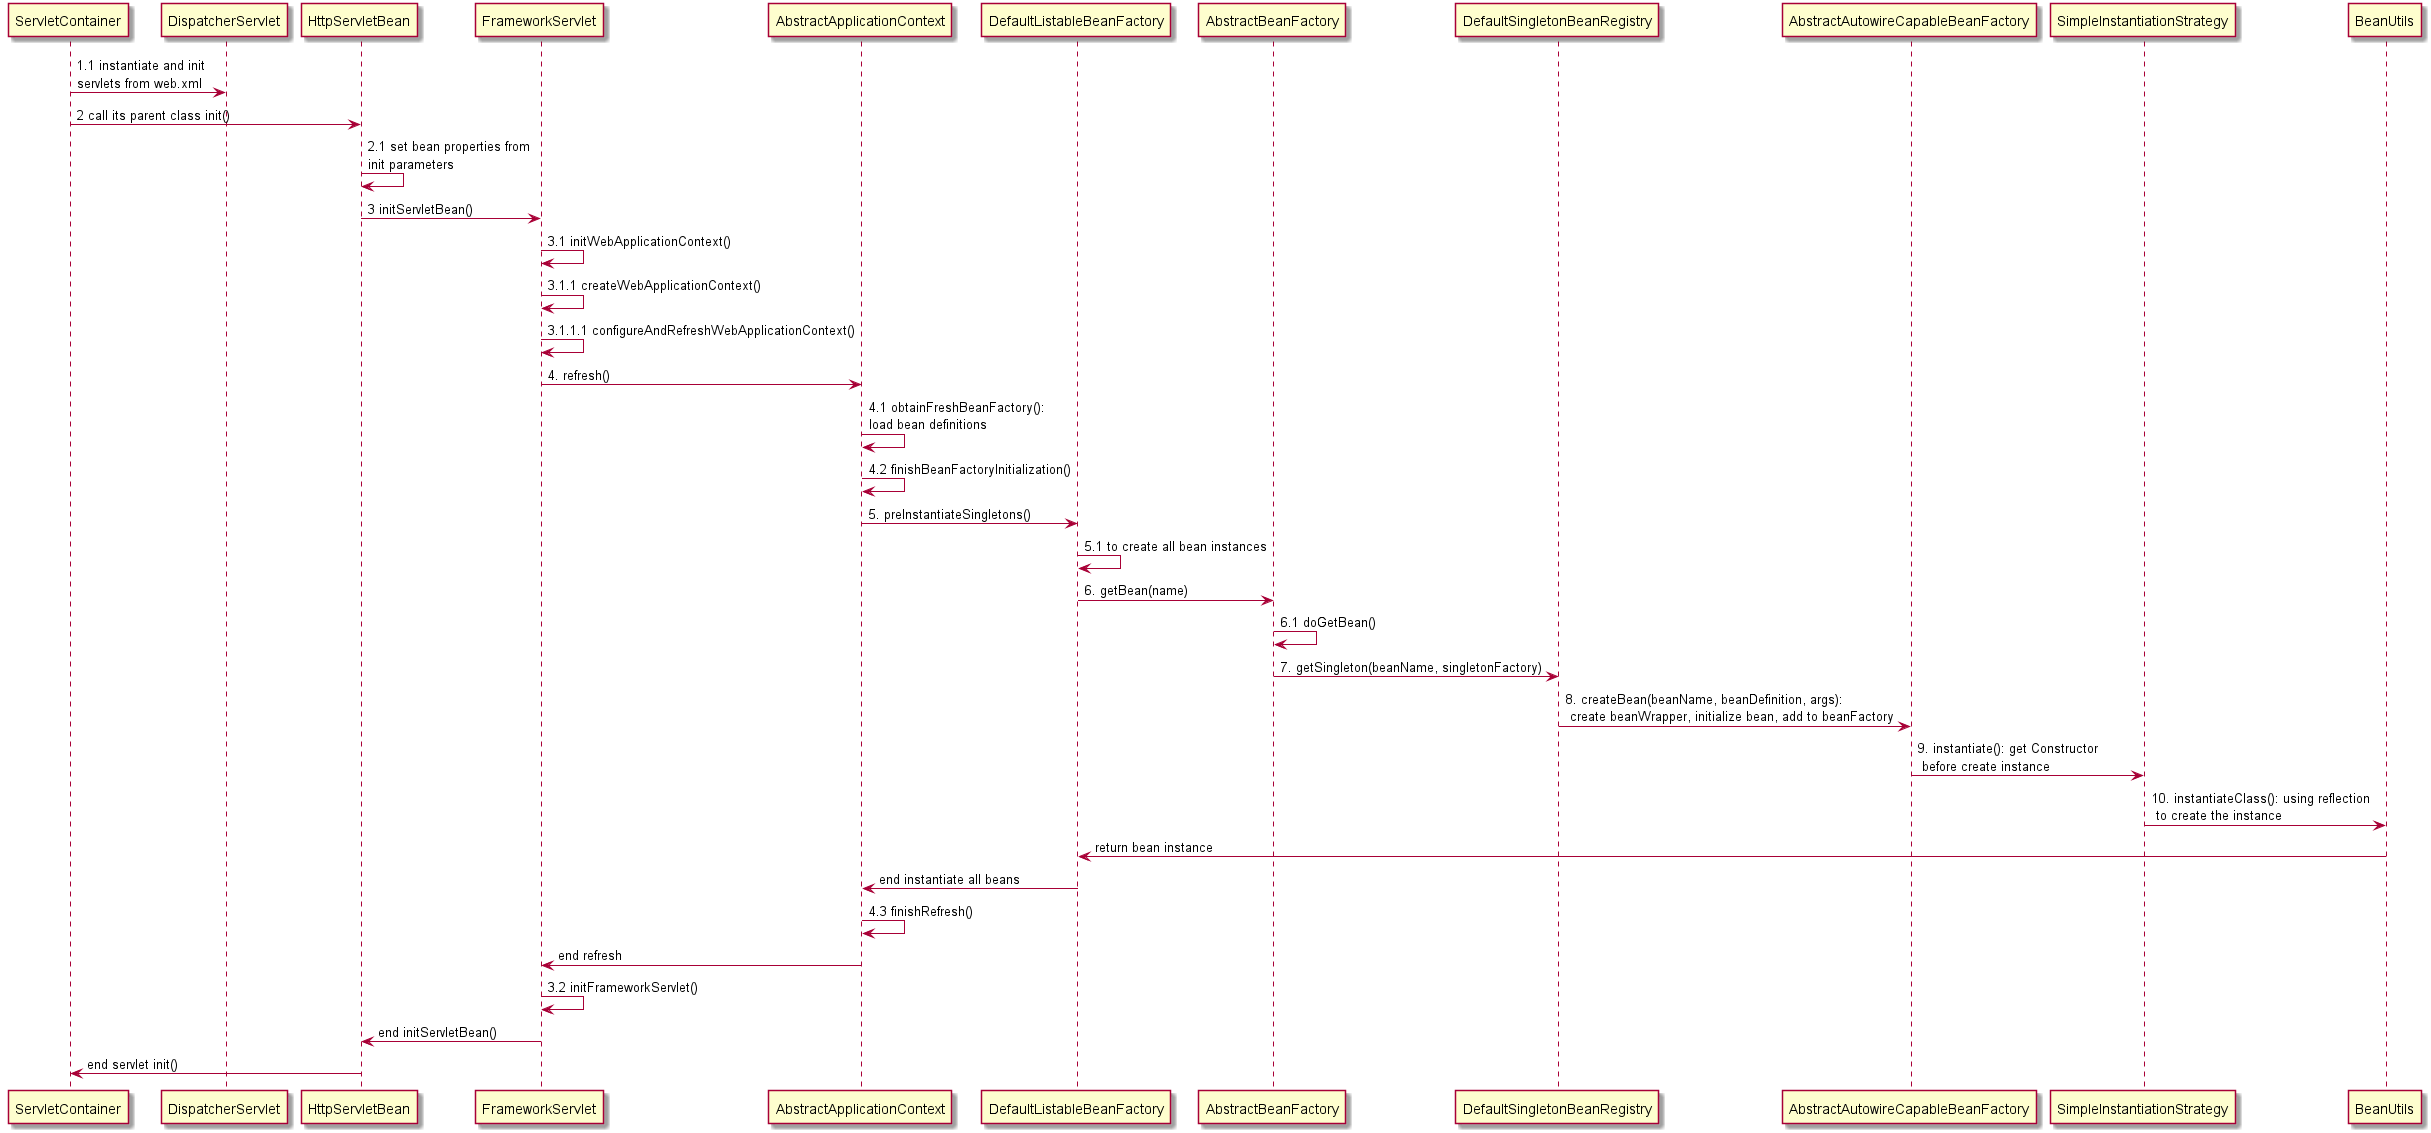

The diagram above was rendered by PlantUML. Its source (embedded in the PNG):
@startuml

ServletContainer -> DispatcherServlet: 1.1 instantiate and init \nservlets from web.xml
ServletContainer -> HttpServletBean: 2 call its parent class init()
HttpServletBean -> HttpServletBean: 2.1 set bean properties from \ninit parameters
HttpServletBean -> FrameworkServlet: 3 initServletBean()
FrameworkServlet -> FrameworkServlet: 3.1 initWebApplicationContext()
FrameworkServlet -> FrameworkServlet: 3.1.1 createWebApplicationContext()
FrameworkServlet -> FrameworkServlet: 3.1.1.1 configureAndRefreshWebApplicationContext()
FrameworkServlet -> AbstractApplicationContext: 4. refresh()
AbstractApplicationContext -> AbstractApplicationContext: 4.1 obtainFreshBeanFactory(): \nload bean definitions
AbstractApplicationContext -> AbstractApplicationContext: 4.2 finishBeanFactoryInitialization()
AbstractApplicationContext -> DefaultListableBeanFactory: 5. preInstantiateSingletons()
DefaultListableBeanFactory -> DefaultListableBeanFactory: 5.1 to create all bean instances
DefaultListableBeanFactory -> AbstractBeanFactory: 6. getBean(name)
AbstractBeanFactory -> AbstractBeanFactory: 6.1 doGetBean()
AbstractBeanFactory -> DefaultSingletonBeanRegistry: 7. getSingleton(beanName, singletonFactory)
DefaultSingletonBeanRegistry -> AbstractAutowireCapableBeanFactory: 8. createBean(beanName, beanDefinition, args):\n create beanWrapper, initialize bean, add to beanFactory
AbstractAutowireCapableBeanFactory -> SimpleInstantiationStrategy: 9. instantiate(): get Constructor\n before create instance
SimpleInstantiationStrategy -> BeanUtils: 10. instantiateClass(): using reflection\n to create the instance
BeanUtils -> DefaultListableBeanFactory: return bean instance
DefaultListableBeanFactory -> AbstractApplicationContext: end instantiate all beans
AbstractApplicationContext -> AbstractApplicationContext: 4.3 finishRefresh()
AbstractApplicationContext -> FrameworkServlet: end refresh
FrameworkServlet -> FrameworkServlet: 3.2 initFrameworkServlet()
FrameworkServlet -> HttpServletBean: end initServletBean()
HttpServletBean -> ServletContainer: end servlet init()
@enduml